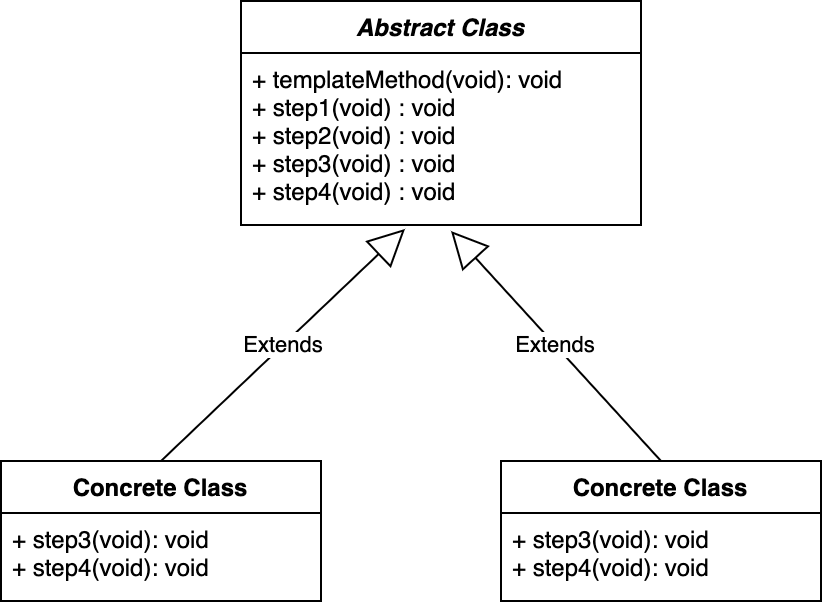

The diagram above was exported from draw.io. Its source (the exported page's mxGraphModel, read from the mxfile embedded in the PNG):
<mxGraphModel dx="946" dy="623" grid="1" gridSize="10" guides="1" tooltips="1" connect="1" arrows="1" fold="1" page="1" pageScale="1" pageWidth="850" pageHeight="1100" math="0" shadow="0">
  <root>
    <mxCell id="0" />
    <mxCell id="1" parent="0" />
    <mxCell id="NxYpmvko2RL0Lg2kcmE1-1" value="Abstract Class" style="swimlane;fontStyle=3;align=center;verticalAlign=top;childLayout=stackLayout;horizontal=1;startSize=26;horizontalStack=0;resizeParent=1;resizeParentMax=0;resizeLast=0;collapsible=1;marginBottom=0;" vertex="1" parent="1">
      <mxGeometry x="340" y="140" width="200" height="112" as="geometry" />
    </mxCell>
    <mxCell id="NxYpmvko2RL0Lg2kcmE1-4" value="+ templateMethod(void): void&#10;+ step1(void) : void&#10;+ step2(void) : void&#10;+ step3(void) : void&#10;+ step4(void) : void" style="text;strokeColor=none;fillColor=none;align=left;verticalAlign=top;spacingLeft=4;spacingRight=4;overflow=hidden;rotatable=0;points=[[0,0.5],[1,0.5]];portConstraint=eastwest;" vertex="1" parent="NxYpmvko2RL0Lg2kcmE1-1">
      <mxGeometry y="26" width="200" height="86" as="geometry" />
    </mxCell>
    <mxCell id="NxYpmvko2RL0Lg2kcmE1-5" value="Concrete Class" style="swimlane;fontStyle=1;align=center;verticalAlign=top;childLayout=stackLayout;horizontal=1;startSize=26;horizontalStack=0;resizeParent=1;resizeParentMax=0;resizeLast=0;collapsible=1;marginBottom=0;" vertex="1" parent="1">
      <mxGeometry x="220" y="370" width="160" height="70" as="geometry" />
    </mxCell>
    <mxCell id="NxYpmvko2RL0Lg2kcmE1-8" value="+ step3(void): void&#10;+ step4(void): void" style="text;strokeColor=none;fillColor=none;align=left;verticalAlign=top;spacingLeft=4;spacingRight=4;overflow=hidden;rotatable=0;points=[[0,0.5],[1,0.5]];portConstraint=eastwest;" vertex="1" parent="NxYpmvko2RL0Lg2kcmE1-5">
      <mxGeometry y="26" width="160" height="44" as="geometry" />
    </mxCell>
    <mxCell id="NxYpmvko2RL0Lg2kcmE1-9" value="Concrete Class" style="swimlane;fontStyle=1;align=center;verticalAlign=top;childLayout=stackLayout;horizontal=1;startSize=26;horizontalStack=0;resizeParent=1;resizeParentMax=0;resizeLast=0;collapsible=1;marginBottom=0;" vertex="1" parent="1">
      <mxGeometry x="470" y="370" width="160" height="70" as="geometry" />
    </mxCell>
    <mxCell id="NxYpmvko2RL0Lg2kcmE1-10" value="+ step3(void): void&#10;+ step4(void): void" style="text;strokeColor=none;fillColor=none;align=left;verticalAlign=top;spacingLeft=4;spacingRight=4;overflow=hidden;rotatable=0;points=[[0,0.5],[1,0.5]];portConstraint=eastwest;" vertex="1" parent="NxYpmvko2RL0Lg2kcmE1-9">
      <mxGeometry y="26" width="160" height="44" as="geometry" />
    </mxCell>
    <mxCell id="NxYpmvko2RL0Lg2kcmE1-11" value="Extends" style="endArrow=block;endSize=16;endFill=0;html=1;exitX=0.5;exitY=0;exitDx=0;exitDy=0;entryX=0.41;entryY=1.023;entryDx=0;entryDy=0;entryPerimeter=0;" edge="1" parent="1" source="NxYpmvko2RL0Lg2kcmE1-5" target="NxYpmvko2RL0Lg2kcmE1-4">
      <mxGeometry width="160" relative="1" as="geometry">
        <mxPoint x="340" y="320" as="sourcePoint" />
        <mxPoint x="500" y="320" as="targetPoint" />
      </mxGeometry>
    </mxCell>
    <mxCell id="NxYpmvko2RL0Lg2kcmE1-12" value="Extends" style="endArrow=block;endSize=16;endFill=0;html=1;exitX=0.5;exitY=0;exitDx=0;exitDy=0;entryX=0.525;entryY=1.035;entryDx=0;entryDy=0;entryPerimeter=0;" edge="1" parent="1" source="NxYpmvko2RL0Lg2kcmE1-9" target="NxYpmvko2RL0Lg2kcmE1-4">
      <mxGeometry width="160" relative="1" as="geometry">
        <mxPoint x="310" y="380" as="sourcePoint" />
        <mxPoint x="432" y="263.97799999999995" as="targetPoint" />
      </mxGeometry>
    </mxCell>
  </root>
</mxGraphModel>